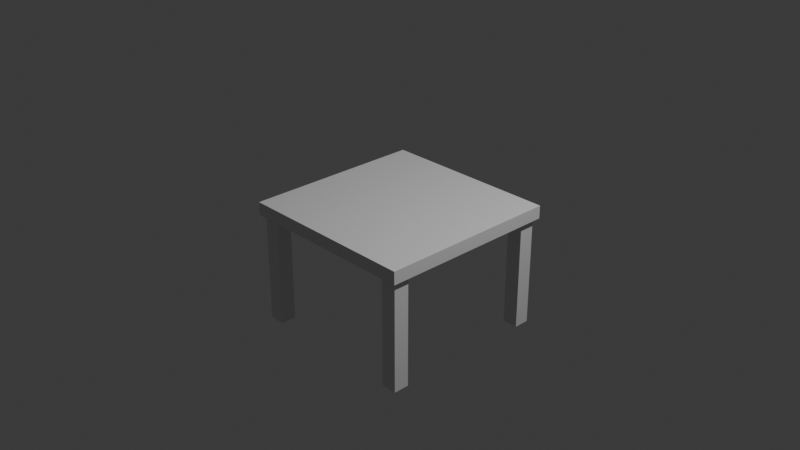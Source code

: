 # Source: Tisch.blend  (saved by Blender 4.2.66; exported with 4.5.12 LTS)
import bpy
from mathutils import Matrix  # noqa: F401  (used for matrix-valued properties, if any)

bpy.ops.wm.read_factory_settings(use_empty=True)
scene = bpy.context.scene
scene.name = 'Scene'

# ---- collections
col_collection = bpy.data.collections.new('Collection'); scene.collection.children.link(col_collection)

# ---- world
world_world = bpy.data.worlds.new('World'); scene.world = world_world
world_world.use_nodes = True; world_world.node_tree.nodes.clear()
_N = world_world.node_tree.nodes; _L = world_world.node_tree.links
n0 = _N.new('ShaderNodeOutputWorld'); n0.name = 'World Output'; n0.location = (300, 300)
n1 = _N.new('ShaderNodeBackground'); n1.name = 'Background'; n1.location = (10, 300)
n1.inputs[0].default_value = (0.05088, 0.05088, 0.05088, 1.0)
_L.new(n1.outputs[0], n0.inputs[0])
n0.is_active_output = True
world_world.color = (0.05088, 0.05088, 0.05088)
world_world.sun_shadow_jitter_overblur = 0.0

# ---- cameras
cam_camera = bpy.data.cameras.new('Camera')
cam_camera.clip_end = 100.0
cam_camera.ortho_scale = 7.314

# ---- lights
light_light = bpy.data.lights.new('Light', 'POINT')
light_light.energy = 1000.0
light_light.shadow_soft_size = 0.1

# ---- meshes
me_plane = bpy.data.meshes.new('Plane')
me_plane.from_pydata([(-1.0, -1.0, 0.0), (1.0, -1.0, 0.0), (-1.0, 1.0, 0.0), (1.0, 1.0, 0.0), (-1.0, 0.0, 0.0), (0.0, -1.0, 0.0), (1.0, 0.0, 0.0), (0.0, 1.0, 0.0), (0.0, 0.0, 0.0), (-1.0, 0.0, 0.142), (-1.0, -1.0, 0.142), (0.0, -1.0, 0.142), (0.0, 0.0, 0.142)], [(5, 1), (6, 3), (7, 2), (2, 4), (1, 6), (3, 7)], [(0, 4, 8, 5), (10, 11, 12, 9), (5, 8, 12, 11), (4, 0, 10, 9), (8, 4, 9, 12), (0, 5, 11, 10)])
_uv = me_plane.uv_layers.new(name='UVMap')
_uv.uv.foreach_set('vector', [0.0, 0.0, 0.0, 0.5, 0.5, 0.5, 0.5, 0.0, 0.0, 0.0, 0.5, 0.0, 0.5, 0.5, 0.0, 0.5, 0.5, 0.0, 0.5, 0.5, 0.5, 0.5, 0.5, 0.0, 0.0, 0.5, 0.0, 0.0, 0.0, 0.0, 0.0, 0.5, 0.5, 0.5, 0.0, 0.5, 0.0, 0.5, 0.5, 0.5, 0.0, 0.0, 0.5, 0.0, 0.5, 0.0, 0.0, 0.0])
me_plane.update()
me_cube_006 = bpy.data.meshes.new('Cube.006')
me_cube_006.from_pydata([(-1.0, -1.0, -1.0), (-1.0, -1.0, 13.61), (-1.0, 1.0, -1.0), (-1.0, 1.0, 13.61), (1.0, -1.0, -1.0), (1.0, -1.0, 13.61), (1.0, 1.0, -1.0), (1.0, 1.0, 13.61)], [], [(0, 1, 3, 2), (2, 3, 7, 6), (6, 7, 5, 4), (4, 5, 1, 0), (2, 6, 4, 0), (7, 3, 1, 5)])
_uv = me_cube_006.uv_layers.new(name='UVMap')
_uv.uv.foreach_set('vector', [0.375, 0.0, 0.625, 0.0, 0.625, 0.25, 0.375, 0.25, 0.375, 0.25, 0.625, 0.25, 0.625, 0.5, 0.375, 0.5, 0.375, 0.5, 0.625, 0.5, 0.625, 0.75, 0.375, 0.75, 0.375, 0.75, 0.625, 0.75, 0.625, 1.0, 0.375, 1.0, 0.125, 0.5, 0.375, 0.5, 0.375, 0.75, 0.125, 0.75, 0.625, 0.5, 0.875, 0.5, 0.875, 0.75, 0.625, 0.75])
me_cube_006.update()

# ---- objects
ob_light = bpy.data.objects.new('Light', light_light)
ob_camera = bpy.data.objects.new('Camera', cam_camera)
ob_plane = bpy.data.objects.new('Plane', me_plane)
ob_cube = bpy.data.objects.new('Cube', me_cube_006)

# ---- transforms, parenting, visibility, modifiers, constraints
ob_light.location = (4.076, 1.005, 5.904)
ob_light.rotation_euler = (0.6503, 0.05522, 1.866)
ob_light.lock_rotations_4d = False
ob_light.empty_display_type = 'ARROWS'
ob_light.color = (0.0, 0.0, 0.0, 0.0)
ob_light.lineart.crease_threshold = 0.0
ob_camera.location = (7.359, -6.926, 4.958)
ob_camera.rotation_euler = (1.109, 0.0, 0.8149)
ob_camera.lock_rotations_4d = False
ob_camera.empty_display_type = 'ARROWS'
ob_camera.color = (0.0, 0.0, 0.0, 0.0)
ob_camera.display_type = 'WIRE'
ob_camera.lineart.crease_threshold = 0.0
ob_plane.location = (-0.000364, -0.001413, 0.02417)
_m = ob_plane.modifiers.new('Mirror', 'MIRROR')
_m.use_axis = (True, True, False)
ob_cube.location = (0.8677, -0.8693, -0.01531)
ob_cube.scale = (-0.08585, -0.08585, -0.08585)
_m = ob_cube.modifiers.new('Mirror', 'MIRROR')
_m.use_axis = (True, True, False)
_m.mirror_object = ob_plane

# ---- collection membership
col_collection.objects.link(ob_light)
col_collection.objects.link(ob_camera)
col_collection.objects.link(ob_plane)
col_collection.objects.link(ob_cube)

# ---- scene / render settings (as saved in the file)
scene.camera = ob_camera
scene.frame_start = 1; scene.frame_end = 250; scene.frame_set(1)
scene.render.engine = 'BLENDER_EEVEE_NEXT'
bpy.context.view_layer.update()
